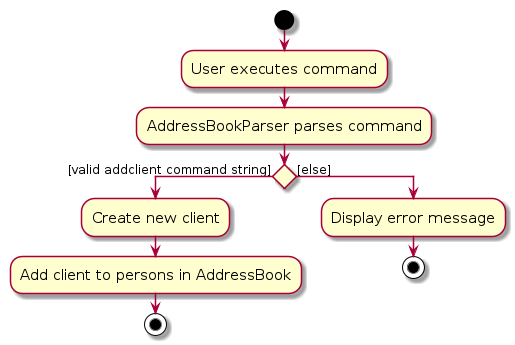

The diagram above was rendered by PlantUML. Its source (embedded in the PNG):
@startuml
skin rose
skinparam ActivityFontSize 15
skinparam ArrowFontSize 12
start
:User executes command;
:AddressBookParser parses command;


if () then ([valid addclient command string])
    :Create new client;
    :Add client to persons in AddressBook;
    stop
else ([else])
    :Display error message;
    stop
@enduml